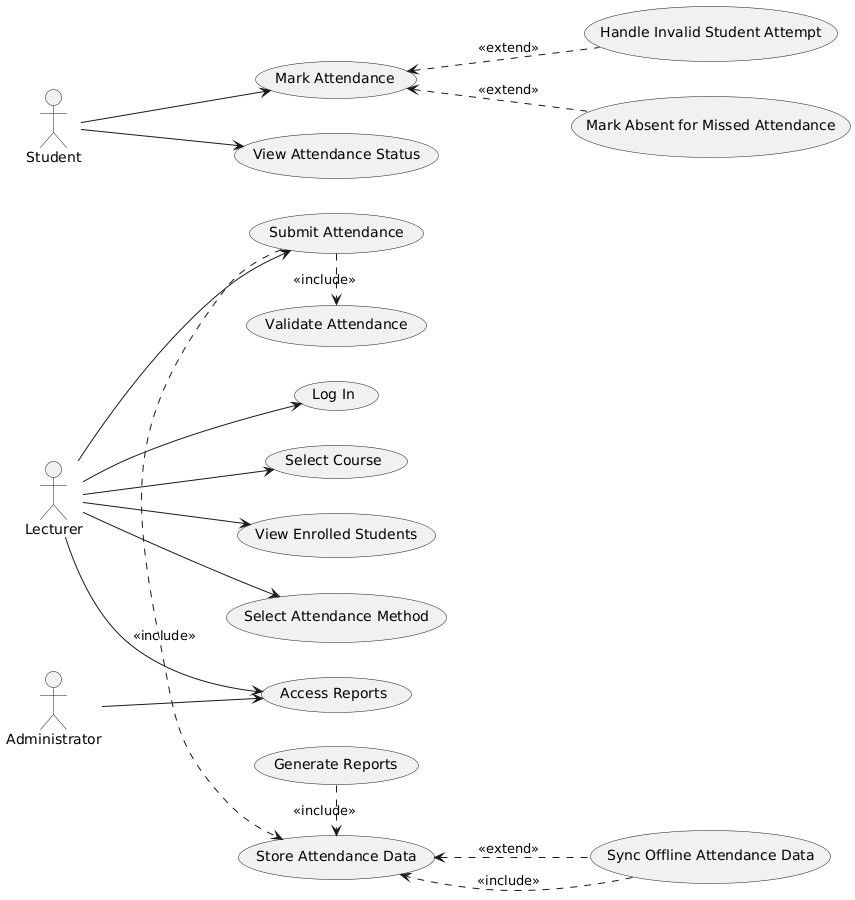

The diagram above was rendered by PlantUML. Its source (embedded in the PNG):
@startuml
left to right direction
actor Lecturer
actor Student
actor Administrator

Lecturer --> (Log In)
Lecturer --> (Select Course)
Lecturer --> (View Enrolled Students)
Lecturer --> (Select Attendance Method)
Lecturer --> (Submit Attendance)
Lecturer --> (Access Reports)

Student --> (Mark Attendance)
Student --> (View Attendance Status)

Administrator --> (Access Reports)

(Submit Attendance) .> (Validate Attendance) : <<include>>
(Submit Attendance) .> (Store Attendance Data) : <<include>>
(Generate Reports) .> (Store Attendance Data) : <<include>>
(Sync Offline Attendance Data) .> (Store Attendance Data) : <<include>>

(Mark Attendance) <.. (Handle Invalid Student Attempt) : <<extend>>
(Mark Attendance) <.. (Mark Absent for Missed Attendance) : <<extend>>
(Store Attendance Data) <.. (Sync Offline Attendance Data) : <<extend>>
@enduml